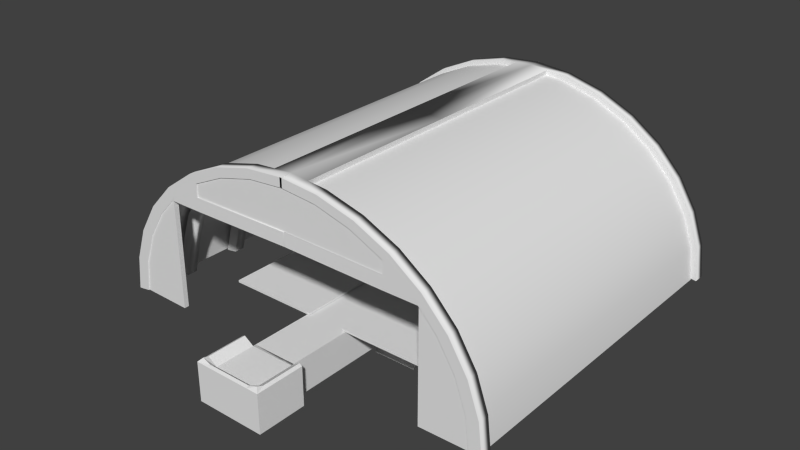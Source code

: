 # Source: market_tent.blend  (saved by Blender 2.75.0; exported with 4.5.12 LTS)
import bpy
from mathutils import Matrix  # noqa: F401  (used for matrix-valued properties, if any)

bpy.ops.wm.read_factory_settings(use_empty=True)
scene = bpy.context.scene
scene.name = 'Scene'

# ---- collections
col_collection_1 = bpy.data.collections.new('Collection 1'); scene.collection.children.link(col_collection_1)

# ---- materials (node trees are filled in below, after node groups)
mat_garage_2 = bpy.data.materials.new('garage_2')
mat_garage_2.alpha_threshold = 0.0
mat_garage_2.use_transparent_shadow = False
mat_garage_2.roughness = 0.5

# ---- material node trees

# ---- world
world_world = bpy.data.worlds.new('World'); scene.world = world_world
world_world.color = (0.05088, 0.05088, 0.05088)
world_world.use_sun_shadow = False
world_world.sun_shadow_jitter_overblur = 0.0
world_world.cycles.sampling_method = 'MANUAL'
world_world.cycles.sample_map_resolution = 256

# ---- meshes
me_cube_003 = bpy.data.meshes.new('Cube.003')
me_cube_003.from_pydata([(-1.0, -8.777, 0.5231), (-1.0, 6.051, 0.5231), (1.0, -8.777, 0.5231), (1.0, 6.051, 0.5231), (-1.0, -1.363, 0.5231), (1.0, -1.363, 0.5231), (-1.0, 2.344, 0.5231), (1.0, 2.344, 0.5231), (-1.0, -5.07, 0.5231), (1.0, -5.07, 0.5231)], [], [(9, 5, 4, 8), (5, 7, 6, 4), (7, 3, 1, 6), (2, 9, 8, 0)])
_uv = me_cube_003.uv_layers.new(name='UVMap')
_uv.uv.foreach_set('vector', [-0.01766, 1.5, -0.01766, -0.5, 1.018, -0.5, 1.018, 1.5, -0.01766, 1.5, -0.01766, -0.5, 1.018, -0.5, 1.018, 1.5, -0.01766, 1.5, -0.01766, -0.5, 1.018, -0.5, 1.018, 1.5, -0.01766, 1.5, -0.01766, -0.5, 1.018, -0.5, 1.018, 1.5])
me_cube_003.use_remesh_preserve_volume = False
me_cube_003.use_remesh_preserve_attributes = False
me_cube_003.use_mirror_vertex_groups = False
me_cube_003.update()
me_cube = bpy.data.meshes.new('Cube')
me_cube.from_pydata([(-1.0, -8.894, -1.0), (-1.0, -8.899, 0.5231), (-1.0, 5.971, -1.0), (-1.0, 5.972, 0.5231), (1.0, -8.894, -1.0), (1.0, -8.899, 0.5231), (1.0, 5.971, -1.0), (1.0, 5.972, 0.5231), (-1.0, -10.69, -1.0), (-1.0, -10.69, 0.5231), (1.0, -10.69, 0.5231), (1.0, -10.69, -1.0), (-1.552, -8.899, -1.0), (-1.552, -10.69, -1.0), (1.552, -8.899, -1.0), (1.552, -10.69, -1.0), (-1.0, -11.11, -1.0), (1.0, -11.11, -1.0), (-1.552, -11.11, -1.0), (1.552, -11.11, -1.0), (-1.552, -8.899, 0.7348), (-1.418, -8.899, 0.8061), (-1.552, -10.69, 0.7348), (-1.418, -10.69, 0.8061), (1.418, -8.899, 0.8061), (1.552, -8.899, 0.7348), (1.418, -10.69, 0.8061), (1.552, -10.69, 0.7348), (-1.0, -10.99, 0.79), (-1.0, -11.11, 0.7348), (1.0, -11.11, 0.7348), (1.0, -10.99, 0.79), (-1.39, -10.95, 0.8971), (-1.552, -11.11, 0.7348), (1.39, -10.95, 0.8971), (1.552, -11.11, 0.7348), (-1.0, -8.894, 0.5231), (-1.0, 5.971, 0.5231), (-1.0, 5.971, -1.0), (-1.0, -8.894, -1.0), (-1.0, 5.972, 0.5231), (1.0, 5.972, 0.5231), (1.0, 5.972, -1.0), (-1.0, 5.972, -1.0), (1.0, 5.971, 0.5231), (1.0, -8.894, 0.5231), (1.0, -8.894, -1.0), (1.0, 5.971, -1.0), (1.0, 6.402, -1.0), (-1.0, 6.402, -1.0), (1.0, 6.402, 0.5034), (1.0, 6.212, 0.6276), (-1.0, 6.212, 0.6276), (-1.0, 6.402, 0.5034)], [], [(53, 50, 48, 49), (41, 42, 48, 50, 51), (17, 19, 35, 30), (0, 2, 6, 4), (11, 15, 19, 17), (0, 4, 11, 8), (5, 1, 9, 10), (10, 9, 28, 31), (1, 21, 23, 9), (22, 13, 18, 33), (8, 13, 12, 0), (13, 8, 16, 18), (0, 12, 20, 21, 1), (10, 26, 24, 5), (14, 25, 27, 15), (26, 10, 31, 34), (8, 11, 17, 16), (4, 14, 15, 11), (9, 23, 32, 28), (5, 24, 25, 14, 4), (29, 33, 18, 16), (15, 27, 35, 19), (30, 29, 16, 17), (20, 22, 23, 21), (27, 25, 24, 26), (31, 28, 29, 30), (28, 32, 33, 29), (30, 35, 34, 31), (32, 23, 22, 33), (35, 27, 26, 34), (20, 12, 13, 22), (36, 37, 38, 39), (3, 37, 36, 1), (2, 38, 37, 3), (0, 39, 38, 2), (1, 36, 39, 0), (42, 43, 49, 48), (7, 41, 40, 3), (6, 42, 41, 7), (2, 43, 42, 6), (3, 40, 43, 2), (44, 45, 46, 47), (5, 45, 44, 7), (4, 46, 45, 5), (6, 47, 46, 4), (7, 44, 47, 6), (43, 40, 52, 53, 49), (50, 53, 52, 51), (40, 41, 51, 52)])
_uv = me_cube.uv_layers.new(name='UVMap')
_uv.uv.foreach_set('vector', [0.134, 0.1873, 0.2028, 0.1873, 0.2028, 0.2391, 0.134, 0.2391, 0.1187, 0.2164, 0.1152, 0.2074, 0.1181, 0.2084, 0.1199, 0.2139, 0.1201, 0.2148, 0.1527, 0.007362, 0.1717, 0.007362, 0.1717, 0.06709, 0.1527, 0.06709, 0.1945, 0.2271, 0.23, 0.01771, 0.2438, 0.03888, 0.2095, 0.2296, 0.2091, 0.02467, 0.2134, 0.02539, 0.2128, 0.02866, 0.2086, 0.02794, 0.1961, 0.008304, 0.2115, 0.01092, 0.2091, 0.02467, 0.1937, 0.02206, 0.1337, 0.2489, 0.06482, 0.2489, 0.06484, 0.1873, 0.1337, 0.1873, 0.5363, 0.4813, 0.5922, 0.4813, 0.5922, 0.4926, 0.5363, 0.4926, 0.6107, 0.4348, 0.6238, 0.4401, 0.6053, 0.4865, 0.5922, 0.4813, 0.07947, 0.06735, 0.07947, 0.1271, 0.06482, 0.1271, 0.06482, 0.06735, 0.1937, 0.02206, 0.1895, 0.02134, 0.1918, 0.007583, 0.1961, 0.008304, 0.1895, 0.02134, 0.1937, 0.02206, 0.1932, 0.02533, 0.1889, 0.02461, 0.2396, 0.2035, 0.2438, 0.2023, 0.2476, 0.2153, 0.2468, 0.2161, 0.243, 0.2149, 0.5363, 0.4813, 0.5232, 0.4865, 0.5046, 0.4401, 0.5177, 0.4348, 0.141, 0.1273, 0.141, 0.1871, 0.07947, 0.1871, 0.07947, 0.1273, 0.5232, 0.4865, 0.5363, 0.4813, 0.5363, 0.4926, 0.525, 0.4941, 0.1937, 0.02206, 0.2091, 0.02467, 0.2086, 0.02794, 0.1932, 0.02533, 0.2115, 0.01092, 0.2157, 0.01164, 0.2134, 0.02539, 0.2091, 0.02467, 0.5922, 0.4813, 0.6053, 0.4865, 0.6034, 0.4941, 0.5922, 0.4926, 0.02326, 0.2232, 0.02136, 0.2259, 0.02036, 0.2258, 0.01626, 0.2152, 0.01966, 0.2138, 0.08383, 0.06709, 0.06482, 0.06709, 0.06482, 0.007362, 0.08383, 0.007362, 0.07947, 0.1273, 0.07947, 0.1871, 0.06482, 0.1871, 0.06482, 0.1273, 0.1527, 0.06709, 0.08383, 0.06709, 0.08383, 0.007362, 0.1527, 0.007362, 0.3267, 0.622, 0.3412, 0.5893, 0.344, 0.5905, 0.3295, 0.6233, 0.4096, 0.5893, 0.424, 0.622, 0.4212, 0.6233, 0.4068, 0.5905, 0.3954, 0.5844, 0.3554, 0.5844, 0.3554, 0.5818, 0.3954, 0.5818, 0.3554, 0.5844, 0.3474, 0.5861, 0.3443, 0.5814, 0.3554, 0.5818, 0.3954, 0.5818, 0.4064, 0.5814, 0.4034, 0.5861, 0.3954, 0.5844, 0.3474, 0.5861, 0.344, 0.5905, 0.3412, 0.5893, 0.3443, 0.5814, 0.4064, 0.5814, 0.4096, 0.5893, 0.4068, 0.5905, 0.4034, 0.5861, 0.141, 0.06735, 0.141, 0.1271, 0.07947, 0.1271, 0.07947, 0.06735, 0.2421, 0.2124, 0.1297, 0.2135, 0.1271, 0.2048, 0.2395, 0.2038, 0.1296, 0.2137, 0.1297, 0.2135, 0.2421, 0.2124, 0.243, 0.2149, 0.1262, 0.2023, 0.1271, 0.2048, 0.1297, 0.2135, 0.1296, 0.2137, 0.2396, 0.2035, 0.2395, 0.2038, 0.1271, 0.2048, 0.1262, 0.2023, 0.243, 0.2149, 0.2421, 0.2124, 0.2395, 0.2038, 0.2396, 0.2035, 0.1152, 0.2074, 0.1261, 0.2026, 0.1242, 0.2062, 0.1181, 0.2083, 0.1186, 0.2166, 0.1187, 0.2164, 0.1293, 0.2136, 0.1296, 0.2137, 0.115, 0.2073, 0.1152, 0.2074, 0.1187, 0.2164, 0.1186, 0.2166, 0.1262, 0.2023, 0.1261, 0.2026, 0.1152, 0.2074, 0.115, 0.2073, 0.1296, 0.2137, 0.1293, 0.2136, 0.1261, 0.2026, 0.1262, 0.2023, 0.1176, 0.2146, 0.02337, 0.223, 0.0206, 0.2159, 0.1149, 0.2075, 0.02326, 0.2232, 0.02337, 0.223, 0.1176, 0.2146, 0.1186, 0.2166, 0.01966, 0.2138, 0.0206, 0.2159, 0.02337, 0.223, 0.02326, 0.2232, 0.115, 0.2073, 0.1149, 0.2075, 0.0206, 0.2159, 0.01966, 0.2138, 0.1186, 0.2166, 0.1176, 0.2146, 0.1149, 0.2075, 0.115, 0.2073, 0.1261, 0.2026, 0.1293, 0.2136, 0.1267, 0.2128, 0.1263, 0.2119, 0.1242, 0.2063, 0.4309, 0.6723, 0.3364, 0.6716, 0.3342, 0.657, 0.4353, 0.657, 0.3228, 0.6594, 0.4452, 0.6572, 0.4221, 0.6713, 0.3407, 0.6717])
me_cube.use_remesh_preserve_volume = False
me_cube.use_remesh_preserve_attributes = False
me_cube.use_mirror_vertex_groups = False
me_cube.update()
me_cube_007 = bpy.data.meshes.new('Cube.007')
me_cube_007.from_pydata([(-1.0, -1.0, 0.5983), (-1.0, -1.0, 0.6939), (-1.0, 1.0, 0.5983), (-1.0, 1.0, 0.6939), (1.0, -1.0, 0.5983), (1.0, -1.0, 0.6939), (1.0, 1.0, 0.5983), (1.0, 1.0, 0.6939), (-1.0, -3.01, 0.5983), (-1.0, -3.01, 0.6939), (-1.0, -1.01, 0.5983), (-1.0, -1.01, 0.6939), (1.0, -3.01, 0.5983), (1.0, -3.01, 0.6939), (1.0, -1.01, 0.5983), (1.0, -1.01, 0.6939), (-1.0, -5.028, 0.5983), (-1.0, -5.028, 0.6939), (-1.0, -3.028, 0.5983), (-1.0, -3.028, 0.6939), (1.0, -5.028, 0.5983), (1.0, -5.028, 0.6939), (1.0, -3.028, 0.5983), (1.0, -3.028, 0.6939)], [], [(1, 3, 2, 0), (3, 7, 6, 2), (7, 5, 4, 6), (5, 1, 0, 4), (0, 2, 6, 4), (5, 7, 3, 1), (9, 11, 10, 8), (11, 15, 14, 10), (15, 13, 12, 14), (13, 9, 8, 12), (8, 10, 14, 12), (13, 15, 11, 9), (17, 19, 18, 16), (19, 23, 22, 18), (23, 21, 20, 22), (21, 17, 16, 20), (16, 18, 22, 20), (21, 23, 19, 17)])
_uv = me_cube_007.uv_layers.new(name='UVMap')
_uv.uv.foreach_set('vector', [0.01832, 0.5228, 0.2376, 0.5228, 0.2376, 0.7421, 0.01832, 0.7421, 0.01832, 0.5228, 0.2376, 0.5228, 0.2376, 0.7421, 0.01832, 0.7421, 0.01832, 0.5228, 0.2376, 0.5228, 0.2376, 0.7421, 0.01832, 0.7421, 0.01832, 0.5228, 0.2376, 0.5228, 0.2376, 0.7421, 0.01832, 0.7421, 0.3307, 0.5065, 0.4887, 0.5065, 0.4887, 0.6645, 0.3307, 0.6645, 0.3307, 0.5065, 0.4887, 0.5065, 0.4887, 0.6645, 0.3307, 0.6645, 0.01832, 0.5228, 0.2376, 0.5228, 0.2376, 0.7421, 0.01832, 0.7421, 0.01832, 0.5228, 0.2376, 0.5228, 0.2376, 0.7421, 0.01832, 0.7421, 0.01832, 0.5228, 0.2376, 0.5228, 0.2376, 0.7421, 0.01832, 0.7421, 0.01832, 0.5228, 0.2376, 0.5228, 0.2376, 0.7421, 0.01832, 0.7421, 0.3307, 0.5065, 0.4887, 0.5065, 0.4887, 0.6645, 0.3307, 0.6645, 0.3307, 0.5065, 0.4887, 0.5065, 0.4887, 0.6645, 0.3307, 0.6645, 0.01832, 0.5228, 0.2376, 0.5228, 0.2376, 0.7421, 0.01832, 0.7421, 0.01832, 0.5228, 0.2376, 0.5228, 0.2376, 0.7421, 0.01832, 0.7421, 0.01832, 0.5228, 0.2376, 0.5228, 0.2376, 0.7421, 0.01832, 0.7421, 0.01832, 0.5228, 0.2376, 0.5228, 0.2376, 0.7421, 0.01832, 0.7421, 0.3307, 0.5065, 0.4887, 0.5065, 0.4887, 0.6645, 0.3307, 0.6645, 0.3307, 0.5065, 0.4887, 0.5065, 0.4887, 0.6645, 0.3307, 0.6645])
me_cube_007.use_remesh_preserve_volume = False
me_cube_007.use_remesh_preserve_attributes = False
me_cube_007.use_mirror_vertex_groups = False
me_cube_007.update()
me_cube_006 = bpy.data.meshes.new('Cube.006')
me_cube_006.from_pydata([(-1.0, -1.0, 0.5983), (-1.0, -1.0, 0.6939), (-1.0, 1.0, 0.5983), (-1.0, 1.0, 0.6939), (1.0, -1.0, 0.5983), (1.0, -1.0, 0.6939), (1.0, 1.0, 0.5983), (1.0, 1.0, 0.6939), (-1.0, -3.01, 0.5983), (-1.0, -3.01, 0.6939), (-1.0, -1.01, 0.5983), (-1.0, -1.01, 0.6939), (1.0, -3.01, 0.5983), (1.0, -3.01, 0.6939), (1.0, -1.01, 0.5983), (1.0, -1.01, 0.6939), (-1.0, -5.028, 0.5983), (-1.0, -5.028, 0.6939), (-1.0, -3.028, 0.5983), (-1.0, -3.028, 0.6939), (1.0, -5.028, 0.5983), (1.0, -5.028, 0.6939), (1.0, -3.028, 0.5983), (1.0, -3.028, 0.6939), (-0.9667, -1.116, -1.302), (-2.064, -1.116, 0.6315), (-0.9667, -0.8637, -1.302), (-2.064, -0.8637, 0.6315), (0.9667, -1.116, -1.302), (0.9667, -1.116, 0.6315), (0.9667, -0.8637, -1.302), (0.9667, -0.8637, 0.6315), (-0.9667, -3.111, -1.302), (-2.064, -3.111, 0.6315), (-0.9667, -2.859, -1.302), (-2.064, -2.859, 0.6315), (0.9667, -3.111, -1.302), (0.9667, -3.111, 0.6315), (0.9667, -2.859, -1.302), (0.9667, -2.859, 0.6315), (-0.9667, -5.036, -1.302), (-2.064, -5.036, 0.6315), (-0.9667, -4.912, -1.302), (-2.064, -4.912, 0.6315), (0.9667, -4.912, -1.302), (0.9667, -4.912, 0.6315)], [(31, 29), (28, 30)], [(1, 3, 2, 0), (3, 7, 6, 2), (7, 5, 4, 6), (5, 1, 0, 4), (0, 2, 6, 4), (5, 7, 3, 1), (9, 11, 10, 8), (11, 15, 14, 10), (15, 13, 12, 14), (13, 9, 8, 12), (8, 10, 14, 12), (13, 15, 11, 9), (17, 19, 18, 16), (19, 23, 22, 18), (23, 21, 20, 22), (21, 17, 16, 20), (16, 18, 22, 20), (21, 23, 19, 17), (25, 27, 26, 24), (27, 31, 30, 26), (29, 25, 24, 28), (33, 35, 34, 32), (35, 39, 38, 34), (37, 33, 32, 36), (41, 43, 42, 40), (43, 45, 44, 42)])
_uv = me_cube_006.uv_layers.new(name='UVMap')
_uv.uv.foreach_set('vector', [0.01832, 0.5228, 0.2376, 0.5228, 0.2376, 0.7421, 0.01832, 0.7421, 0.01832, 0.5228, 0.2376, 0.5228, 0.2376, 0.7421, 0.01832, 0.7421, 0.01832, 0.5228, 0.2376, 0.5228, 0.2376, 0.7421, 0.01832, 0.7421, 0.01832, 0.5228, 0.2376, 0.5228, 0.2376, 0.7421, 0.01832, 0.7421, 0.3307, 0.5065, 0.4887, 0.5065, 0.4887, 0.6645, 0.3307, 0.6645, 0.3307, 0.5065, 0.4887, 0.5065, 0.4887, 0.6645, 0.3307, 0.6645, 0.01832, 0.5228, 0.2376, 0.5228, 0.2376, 0.7421, 0.01832, 0.7421, 0.01832, 0.5228, 0.2376, 0.5228, 0.2376, 0.7421, 0.01832, 0.7421, 0.01832, 0.5228, 0.2376, 0.5228, 0.2376, 0.7421, 0.01832, 0.7421, 0.01832, 0.5228, 0.2376, 0.5228, 0.2376, 0.7421, 0.01832, 0.7421, 0.3307, 0.5065, 0.4887, 0.5065, 0.4887, 0.6645, 0.3307, 0.6645, 0.3307, 0.5065, 0.4887, 0.5065, 0.4887, 0.6645, 0.3307, 0.6645, 0.01832, 0.5228, 0.2376, 0.5228, 0.2376, 0.7421, 0.01832, 0.7421, 0.01832, 0.5228, 0.2376, 0.5228, 0.2376, 0.7421, 0.01832, 0.7421, 0.01832, 0.5228, 0.2376, 0.5228, 0.2376, 0.7421, 0.01832, 0.7421, 0.01832, 0.5228, 0.2376, 0.5228, 0.2376, 0.7421, 0.01832, 0.7421, 0.3307, 0.5065, 0.4887, 0.5065, 0.4887, 0.6645, 0.3307, 0.6645, 0.3307, 0.5065, 0.4887, 0.5065, 0.4887, 0.6645, 0.3307, 0.6645, 0.1354, 0.6694, 0.123, 0.6694, 0.123, 0.5825, 0.1354, 0.5825, 0.123, 0.6694, 0.01994, 0.6109, 0.05726, 0.5452, 0.123, 0.5825, 0.2385, 0.6109, 0.1354, 0.6694, 0.1354, 0.5825, 0.2012, 0.5452, 0.1354, 0.6694, 0.123, 0.6694, 0.123, 0.5825, 0.1354, 0.5825, 0.123, 0.6694, 0.01994, 0.6109, 0.05726, 0.5452, 0.123, 0.5825, 0.2385, 0.6109, 0.1354, 0.6694, 0.1354, 0.5825, 0.2012, 0.5452, 0.1354, 0.6694, 0.123, 0.6694, 0.123, 0.5825, 0.1354, 0.5825, 0.123, 0.6694, 0.01994, 0.6109, 0.05726, 0.5452, 0.123, 0.5825])
me_cube_006.use_remesh_preserve_volume = False
me_cube_006.use_remesh_preserve_attributes = False
me_cube_006.use_mirror_vertex_groups = False
me_cube_006.update()
me_cylinder_001 = bpy.data.meshes.new('Cylinder.001')
me_cylinder_001.from_pydata([(0.0, -13.28, 6.572), (1.504, -13.28, 6.441), (2.99, -13.28, 6.051), (4.361, -13.28, 5.418), (5.562, -13.28, 4.567), (6.547, -13.28, 3.529), (7.28, -13.28, 2.345), (7.731, -13.28, 1.06), (7.883, -13.28, -0.2758), (0.0, -13.28, 6.22), (1.407, -13.28, 6.097), (2.801, -13.28, 5.731), (4.085, -13.28, 5.138), (5.211, -13.28, 4.34), (6.135, -13.28, 3.367), (6.822, -13.28, 2.257), (7.245, -13.28, 1.052), (7.388, -13.28, -0.2003), (-0.04243, -14.21, 6.572), (1.504, -14.21, 6.441), (2.99, -14.21, 6.051), (4.361, -14.21, 5.418), (5.562, -14.21, 4.567), (6.547, -14.21, 3.529), (7.28, -14.21, 2.345), (7.731, -14.21, 1.06), (7.883, -14.21, -0.2758), (-0.04243, -14.21, 6.22), (1.407, -14.21, 6.097), (2.801, -14.21, 5.731), (4.085, -14.21, 5.138), (5.211, -14.21, 4.34), (6.135, -14.21, 3.367), (6.822, -14.21, 2.257), (7.245, -14.21, 1.052), (7.388, -14.21, -0.2003), (5.441, -13.28, 4.102), (4.071, -13.28, 4.102), (5.441, -14.21, 4.102), (4.071, -14.21, 4.102), (4.078, -14.21, 4.62), (4.078, -13.28, 4.62), (-0.003644, -13.28, 4.16), (-0.003644, -14.21, 4.16), (0.003644, -14.21, 4.678), (0.003644, -13.28, 4.678), (4.816, -14.21, 4.62), (4.816, -14.21, 4.102), (0.6823, -13.28, 6.158), (0.7306, -13.28, 6.507), (0.7306, -1.49e-08, 6.507), (0.0, -1.49e-08, 6.572), (0.6823, -1.49e-08, 6.158), (0.0, -1.49e-08, 6.22)], [], [(7, 16, 15, 6), (5, 14, 13, 4), (3, 12, 11, 2), (8, 17, 16, 7), (6, 15, 14, 5), (4, 13, 12, 3), (2, 11, 10, 1), (1, 10, 48, 49), (25, 24, 33, 34), (23, 22, 31, 32), (21, 20, 29, 30), (26, 25, 34, 35), (24, 23, 32, 33), (22, 21, 30, 46, 31), (20, 19, 28, 29), (19, 18, 27, 28), (9, 48, 10, 28, 27), (16, 17, 35, 34), (7, 6, 24, 25), (4, 3, 21, 22), (13, 14, 32, 31), (10, 11, 29, 28), (8, 7, 25, 26), (14, 15, 33, 32), (5, 4, 22, 23), (1, 49, 0, 18, 19), (2, 1, 19, 20), (11, 12, 30, 29), (6, 5, 23, 24), (15, 16, 34, 33), (12, 13, 36, 37, 41), (3, 2, 20, 21), (46, 40, 39, 47), (30, 12, 41, 40), (41, 37, 42, 45), (44, 45, 42, 43), (39, 40, 44, 43), (40, 41, 45, 44), (37, 36, 38, 47, 39, 43, 42), (46, 30, 40), (31, 46, 47), (38, 31, 47), (0, 49, 50, 51), (50, 52, 53, 51), (9, 0, 51, 53), (49, 48, 52, 50), (48, 9, 53, 52)])
me_cylinder_001.polygons.foreach_set('use_smooth', [0, 0, 0, 0, 0, 0, 0, 0, 0, 0, 0, 0, 0, 0, 0, 0, 1, 1, 1, 1, 1, 1, 1, 1, 1, 1, 1, 1, 1, 1, 0, 1, 0, 1, 0, 1, 0, 1, 1, 0, 0, 0, 1, 0, 0, 0, 1])
_uv = me_cylinder_001.uv_layers.new(name='UVMap')
_uv.uv.foreach_set('vector', [0.02071, 0.5188, 0.2351, 0.5188, 0.2351, 0.7332, 0.02071, 0.7332, 0.02071, 0.5188, 0.2351, 0.5188, 0.2351, 0.7332, 0.02071, 0.7332, 0.02071, 0.5188, 0.2351, 0.5188, 0.2351, 0.7332, 0.02071, 0.7332, 0.02071, 0.5188, 0.2351, 0.5188, 0.2351, 0.7332, 0.02071, 0.7332, 0.02071, 0.5188, 0.2351, 0.5188, 0.2351, 0.7332, 0.02071, 0.7332, 0.02071, 0.5188, 0.2351, 0.5188, 0.2351, 0.7332, 0.02071, 0.7332, 0.02071, 0.5188, 0.2351, 0.5188, 0.2351, 0.7332, 0.02071, 0.7332, 0.02071, 0.5188, 0.2351, 0.5188, 0.2351, 0.626, 0.02071, 0.626, 0.02071, 0.7332, 0.02071, 0.5188, 0.2351, 0.5188, 0.2351, 0.7332, 0.02071, 0.7332, 0.02071, 0.5188, 0.2351, 0.5188, 0.2351, 0.7332, 0.02071, 0.7332, 0.02071, 0.5188, 0.2351, 0.5188, 0.2351, 0.7332, 0.02071, 0.7332, 0.02071, 0.5188, 0.2351, 0.5188, 0.2351, 0.7332, 0.02071, 0.7332, 0.02071, 0.5188, 0.2351, 0.5188, 0.2351, 0.7332, 0.02071, 0.7332, 0.02071, 0.5188, 0.2351, 0.5188, 0.2351, 0.6578, 0.2351, 0.7332, 0.02071, 0.7332, 0.02071, 0.5188, 0.2351, 0.5188, 0.2351, 0.7332, 0.02071, 0.7332, 0.02071, 0.5188, 0.2351, 0.5188, 0.2351, 0.7332, 0.02071, 0.5188, 0.1279, 0.5188, 0.2351, 0.5188, 0.2351, 0.7332, 0.02071, 0.7332, 0.02071, 0.5188, 0.2351, 0.5188, 0.2351, 0.7332, 0.02071, 0.7332, 0.02071, 0.7332, 0.02071, 0.5188, 0.2351, 0.5188, 0.2351, 0.7332, 0.02071, 0.7332, 0.02071, 0.5188, 0.2351, 0.5188, 0.2351, 0.7332, 0.02071, 0.5188, 0.2351, 0.5188, 0.2351, 0.7332, 0.02071, 0.7332, 0.02071, 0.5188, 0.2351, 0.5188, 0.2351, 0.7332, 0.02071, 0.7332, 0.02071, 0.7332, 0.02071, 0.5188, 0.2351, 0.5188, 0.2351, 0.7332, 0.02071, 0.5188, 0.2351, 0.5188, 0.2351, 0.7332, 0.02071, 0.7332, 0.02071, 0.7332, 0.02071, 0.5188, 0.2351, 0.5188, 0.2351, 0.7332, 0.02071, 0.7332, 0.02071, 0.626, 0.02071, 0.5188, 0.2351, 0.5188, 0.2351, 0.7332, 0.02071, 0.7332, 0.02071, 0.5188, 0.2351, 0.5188, 0.2351, 0.7332, 0.02071, 0.5188, 0.2351, 0.5188, 0.2351, 0.7332, 0.02071, 0.7332, 0.02071, 0.7332, 0.02071, 0.5188, 0.2351, 0.5188, 0.2351, 0.7332, 0.02071, 0.5188, 0.2351, 0.5188, 0.2351, 0.7332, 0.02071, 0.7332, 0.1279, 0.7332, 0.2299, 0.6591, 0.191, 0.5393, 0.06491, 0.5393, 0.02596, 0.6591, 0.02071, 0.7332, 0.02071, 0.5188, 0.2351, 0.5188, 0.2351, 0.7332, 0.1959, 0.5156, 0.1959, 0.7178, 0.05393, 0.7197, 0.05393, 0.5156, 0.02071, 0.5188, 0.2351, 0.5188, 0.2351, 0.7332, 0.02071, 0.7332, 0.02071, 0.5188, 0.2351, 0.5188, 0.2351, 0.7332, 0.02071, 0.7332, 0.02071, 0.5188, 0.2351, 0.5188, 0.2351, 0.7332, 0.02071, 0.7332, 0.02071, 0.5188, 0.2351, 0.5188, 0.2351, 0.7332, 0.02071, 0.7332, 0.02071, 0.5188, 0.2351, 0.5188, 0.2351, 0.7332, 0.02071, 0.7332, 0.1404, 0.5679, 0.1404, 0.5128, 0.1032, 0.5128, 0.1032, 0.538, 0.1032, 0.5679, 0.1032, 0.7315, 0.1404, 0.7315, 0.2279, 0.5548, 0.02416, 0.6993, 0.02213, 0.5548, 0.1221, 0.5901, 0.2247, 0.7347, 0.03542, 0.7347, 0.03542, 0.5062, 0.1221, 0.5901, 0.03542, 0.7347, 0.02071, 0.5188, 0.02071, 0.626, 0.02071, 0.626, 0.02071, 0.5188, 0.02071, 0.626, 0.2351, 0.626, 0.2351, 0.7332, 0.02071, 0.7332, 0.0, 0.0, 0.02071, 0.5188, 0.2351, 0.7332, 0.0, 0.0, 0.02071, 0.626, 0.2351, 0.626, 0.2351, 0.626, 0.02071, 0.626, 0.1279, 0.5188, 0.02071, 0.5188, 0.02071, 0.5188, 0.1279, 0.5188])
me_cylinder_001.materials.append(mat_garage_2)
me_cylinder_001.use_remesh_preserve_volume = False
me_cylinder_001.use_remesh_preserve_attributes = False
me_cylinder_001.use_mirror_vertex_groups = False
me_cylinder_001.update()
me_cylinder_004 = bpy.data.meshes.new('Cylinder.004')
me_cylinder_004.from_pydata([(5.432, -13.74, 4.34), (5.755, -13.74, 4.288), (6.822, -13.74, 2.257), (7.245, -13.74, 1.052), (7.388, -13.74, -0.2003), (-7.472, -13.74, -0.2003), (-7.33, -13.74, 1.052), (-6.907, -13.74, 2.257), (-5.634, -13.74, 4.313), (-5.41, -13.74, 4.34), (5.432, -14.12, 4.34), (5.755, -14.12, 4.288), (6.822, -14.12, 2.257), (7.245, -14.12, 1.052), (7.388, -14.12, -0.2003), (-7.472, -14.12, -0.2003), (-7.33, -14.12, 1.052), (-6.907, -14.12, 2.257), (-5.634, -14.12, 4.313), (-5.41, -14.12, 4.34), (5.432, -13.74, -0.2353), (-5.41, -13.74, -0.2353), (5.432, -14.12, -0.2353), (-5.41, -14.12, -0.2353), (-5.41, -14.12, 2.342), (-5.41, -13.74, 2.342), (-5.41, -13.74, 1.197), (-5.41, -14.12, 1.197), (5.432, -13.74, 2.052), (5.432, -14.12, 2.052), (5.432, -14.12, 0.925), (5.432, -13.74, 0.925), (-0.04243, 0.0, 6.373), (-0.04243, -13.89, 6.373), (1.461, 0.0, 6.245), (1.461, -13.89, 6.245), (2.907, 0.0, 5.866), (2.907, -13.89, 5.866), (4.24, 0.0, 5.25), (4.24, -13.89, 5.25), (5.407, 0.0, 4.422), (5.407, -13.89, 4.422), (6.366, 0.0, 3.413), (6.366, -13.89, 3.413), (7.078, 0.0, 2.261), (7.078, -13.89, 2.261), (7.517, 0.0, 1.012), (7.517, -13.89, 1.012), (7.665, 0.0, -0.2874), (7.665, -13.89, -0.2874), (-7.75, -14.16, -0.2874), (-7.602, 0.0, 1.012), (-7.602, -13.89, 1.012), (-7.163, 0.0, 2.261), (-7.163, -13.89, 2.261), (-6.451, 0.0, 3.413), (-6.451, -13.89, 3.413), (-5.492, 0.0, 4.422), (-5.492, -13.89, 4.422), (-4.324, 0.0, 5.25), (-4.324, -13.89, 5.25), (-2.992, 0.0, 5.866), (-2.992, -13.89, 5.866), (-1.546, 0.0, 6.245), (-1.546, -13.89, 6.245), (-7.75, 0.0, -0.2874), (-0.04243, 0.0, 6.316), (-0.04243, -13.59, 6.316), (1.429, 0.0, 6.19), (1.429, -13.59, 6.19), (2.845, 0.0, 5.82), (2.845, -13.59, 5.82), (4.149, 0.0, 5.217), (4.149, -13.59, 5.217), (5.292, 0.0, 4.406), (5.292, -13.59, 4.406), (6.23, 0.0, 3.419), (6.23, -13.59, 3.419), (6.927, 0.0, 2.292), (6.927, -13.59, 2.292), (7.357, 0.0, 1.069), (7.357, -13.59, 1.069), (7.502, 0.0, -0.2032), (7.502, -13.59, -0.2032), (-7.587, -13.59, -0.2032), (-7.442, 0.0, 1.069), (-7.442, -13.59, 1.069), (-7.012, 0.0, 2.292), (-7.012, -13.59, 2.292), (-6.315, 0.0, 3.419), (-6.315, -13.59, 3.419), (-5.377, 0.0, 4.406), (-5.377, -13.59, 4.406), (-4.234, 0.0, 5.217), (-4.234, -13.59, 5.217), (-2.929, 0.0, 5.82), (-2.929, -13.59, 5.82), (-1.514, 0.0, 6.19), (-1.514, -13.59, 6.19), (-7.587, 0.0, -0.2032), (7.369, -13.74, -0.03419), (7.369, -14.12, -0.03419), (5.432, -14.12, -0.1528), (5.432, -13.74, -0.1528), (-7.457, -13.74, -0.06464), (-7.457, -14.12, -0.06464), (-5.41, -13.74, -0.1515), (-5.41, -14.12, -0.1515), (-5.693, -13.69, 4.193), (-5.693, -14.12, 4.193), (5.746, -13.69, 4.093), (5.746, -14.12, 4.093), (4.417, -13.69, 5.217), (4.417, -14.12, 5.217), (2.989, -13.69, 5.786), (2.989, -14.12, 5.786), (1.288, -13.69, 6.158), (1.288, -14.12, 6.158), (-0.1032, -13.69, 6.263), (-0.1032, -14.12, 6.263), (-1.544, -13.69, 6.135), (-1.544, -14.12, 6.135), (-3.071, -13.69, 5.786), (-3.071, -14.12, 5.786), (-4.574, -13.69, 5.147), (-4.574, -14.12, 5.147), (3.84, -14.12, 4.11), (1.933, -14.12, 4.166), (0.02657, -14.12, 4.182), (-2.035, -14.12, 4.17), (-3.98, -14.12, 4.128), (-3.98, -13.69, 4.128), (-2.035, -13.69, 4.17), (0.02657, -13.69, 4.182), (1.933, -13.69, 4.166), (3.84, -13.69, 4.11)], [], [(19, 24, 25, 9), (24, 27, 26, 25), (0, 28, 29, 10), (28, 31, 30, 29), (101, 102, 22, 14), (12, 29, 30, 13), (11, 10, 29, 12), (107, 105, 15, 23), (24, 17, 16, 27), (19, 18, 17, 24), (103, 100, 4, 20), (28, 2, 3, 31), (0, 1, 2, 28), (104, 106, 21, 5), (7, 25, 26, 6), (8, 9, 25, 7), (32, 33, 35, 34), (34, 35, 37, 36), (36, 37, 39, 38), (38, 39, 41, 40), (40, 41, 43, 42), (42, 43, 45, 44), (44, 45, 47, 46), (46, 47, 49, 48), (65, 50, 52, 51), (51, 52, 54, 53), (53, 54, 56, 55), (55, 56, 58, 57), (57, 58, 60, 59), (59, 60, 62, 61), (63, 64, 33, 32), (61, 62, 64, 63), (66, 68, 69, 67), (68, 70, 71, 69), (70, 72, 73, 71), (72, 74, 75, 73), (74, 76, 77, 75), (76, 78, 79, 77), (78, 80, 81, 79), (80, 82, 83, 81), (99, 85, 86, 84), (85, 87, 88, 86), (87, 89, 90, 88), (89, 91, 92, 90), (91, 93, 94, 92), (93, 95, 96, 94), (97, 66, 67, 98), (95, 97, 98, 96), (31, 3, 100, 103), (13, 30, 102, 101), (31, 103, 102, 30), (6, 26, 106, 104), (27, 16, 105, 107), (27, 107, 106, 26), (106, 107, 23, 21), (102, 103, 20, 22), (130, 123, 125, 109), (121, 123, 130, 129), (119, 121, 129, 128), (117, 119, 128, 127), (115, 117, 127, 126), (113, 115, 126, 111), (114, 112, 110, 135), (116, 114, 135, 134), (118, 116, 134, 133), (120, 118, 133, 132), (122, 120, 132, 131), (124, 122, 131, 108)])
me_cylinder_004.polygons.foreach_set('use_smooth', [0, 0, 0, 0, 0, 0, 0, 0, 0, 0, 0, 0, 0, 0, 0, 0, 1, 1, 1, 1, 1, 1, 1, 1, 1, 1, 1, 1, 1, 1, 1, 1, 1, 1, 1, 1, 1, 1, 1, 1, 1, 1, 1, 1, 1, 1, 1, 1, 0, 0, 0, 0, 0, 0, 0, 0, 0, 0, 0, 0, 0, 0, 0, 0, 0, 0, 0, 0])
_uv = me_cylinder_004.uv_layers.new(name='UVMap')
_uv.uv.foreach_set('vector', [0.4378, 0.6698, 0.4378, -0.3292, 0.6288, -0.3292, 0.6288, 0.6698, 0.4378, 0.6708, 0.4378, 0.09871, 0.6288, 0.09871, 0.6288, 0.6708, 0.6288, 0.6698, 0.6288, -0.4739, 0.4378, -0.4739, 0.4378, 0.6698, 0.6288, 0.5261, 0.6288, -0.0375, 0.4378, -0.0375, 0.4378, 0.5261, 0.1843, 0.4829, -1.652, 0.4236, -1.652, 0.3824, 0.1938, 0.3998, 0.911, 0.6283, -0.6522, 0.5261, -0.6522, -0.0375, 1.122, 0.0261, 0.3776, 0.6441, -0.6522, 0.6698, -0.6522, -0.4739, 0.911, -0.3717, 0.6858, 0.4242, -1.228, 0.4677, -1.236, 0.3998, 0.6858, 0.3824, 0.6858, 0.6708, -0.9534, 0.6283, -1.165, 0.0261, 0.6858, 0.09871, 0.6858, 0.6698, -0.3168, 0.6566, -0.9534, -0.3717, 0.6858, -0.3292, 0.3478, 0.4236, 2.184, 0.4829, 2.194, 0.3998, 0.3478, 0.3824, 0.3478, 0.5261, 1.911, 0.6283, 2.122, 0.0261, 0.3478, -0.0375, 0.3478, 0.6698, 1.378, 0.6441, 1.911, -0.3717, 0.3478, -0.4739, 0.7715, 0.4677, 2.686, 0.4242, 2.686, 0.3824, 0.7638, 0.3998, 0.04656, 0.6283, 1.686, 0.6708, 1.686, 0.09871, -0.1648, 0.0261, 0.6832, 0.6566, 1.686, 0.6698, 1.686, -0.3292, 0.04656, -0.3717, -1.126, 0.8034, 2.126, 0.8034, 2.126, 0.1966, -1.126, 0.1966, -1.126, 0.8034, 2.126, 0.8034, 2.126, 0.1966, -1.126, 0.1966, -1.126, 0.8034, 2.126, 0.8034, 2.126, 0.1966, -1.126, 0.1966, -1.126, 0.8034, 2.126, 0.8034, 2.126, 0.1966, -1.126, 0.1966, -1.126, 0.8034, 2.126, 0.8034, 2.126, 0.1966, -1.126, 0.1966, -1.126, 0.8034, 2.126, 0.8034, 2.126, 0.1966, -1.126, 0.1966, -1.126, 0.8034, 2.126, 0.8034, 2.126, 0.1966, -1.126, 0.1966, -1.126, 0.8034, 2.126, 0.8034, 2.126, 0.1966, -1.126, 0.1966, 2.126, 0.1966, -1.126, 0.1966, -1.126, 0.8034, 2.126, 0.8034, -1.126, 0.8034, 2.126, 0.8034, 2.126, 0.1966, -1.126, 0.1966, -1.126, 0.8034, 2.126, 0.8034, 2.126, 0.1966, -1.126, 0.1966, -1.126, 0.8034, 2.126, 0.8034, 2.126, 0.1966, -1.126, 0.1966, -1.126, 0.8034, 2.126, 0.8034, 2.126, 0.1966, -1.126, 0.1966, -1.126, 0.8034, 2.126, 0.8034, 2.126, 0.1966, -1.126, 0.1966, -1.126, 0.8034, 2.126, 0.8034, 2.126, 0.1966, -1.126, 0.1966, -1.126, 0.8034, 2.126, 0.8034, 2.126, 0.1966, -1.126, 0.1966, 0.4788, 0.5, 1.215, 0.5, 1.215, -6.297, 0.4788, -6.297, 2.127, 0.7914, 2.127, 0.2086, -1.127, 0.2086, -1.127, 0.7914, 2.127, 0.7914, 2.127, 0.2086, -1.127, 0.2086, -1.127, 0.7914, 2.127, 0.7914, 2.127, 0.2086, -1.127, 0.2086, -1.127, 0.7914, 2.127, 0.7914, 2.127, 0.2086, -1.127, 0.2086, -1.127, 0.7914, 2.127, 0.7914, 2.127, 0.2086, -1.127, 0.2086, -1.127, 0.7914, 2.127, 0.7914, 2.127, 0.2086, -1.127, 0.2086, -1.127, 0.7914, 2.127, 0.7914, 2.127, 0.2086, -1.127, 0.2086, -1.127, 0.7914, 2.189, 0.2201, 2.189, 0.7902, -1.121, 0.7902, -1.121, 0.2201, 2.127, 0.7914, 2.127, 0.2086, -1.127, 0.2086, -1.127, 0.7914, 2.127, 0.7914, 2.127, 0.2086, -1.127, 0.2086, -1.127, 0.7914, 2.127, 0.7914, 2.127, 0.2086, -1.127, 0.2086, -1.127, 0.7914, 2.127, 0.7914, 2.127, 0.2086, -1.127, 0.2086, -1.127, 0.7914, 2.127, 0.7914, 2.127, 0.2086, -1.127, 0.2086, -1.127, 0.7914, 2.127, 0.7914, 2.127, 0.2086, -1.127, 0.2086, -1.127, 0.7914, 2.127, 0.7914, 2.127, 0.2086, -1.127, 0.2086, -1.127, 0.7914, 0.3478, 0.9625, 2.122, 1.026, 2.184, 0.4829, 0.3478, 0.4236, 0.1224, 0.0261, -1.652, -0.0375, -1.652, -0.5764, 0.1843, -0.5171, 0.6288, 0.9625, 0.6288, 0.4236, 0.4378, 0.4236, 0.4378, 0.9625, 0.8352, 0.0261, 2.686, 0.09871, 2.686, -0.5758, 0.7715, -0.5323, 0.6858, 0.09871, -1.165, 0.0261, -1.228, -0.5323, 0.6858, -0.5758, 0.4378, 0.09871, 0.4378, -0.5758, 0.6288, -0.5758, 0.6288, 0.09871, 0.6288, 0.4242, 0.4378, 0.4242, 0.4378, 0.3824, 0.6288, 0.3824, 0.4378, 0.4236, 0.6288, 0.4236, 0.6288, 0.3824, 0.4378, 0.3824, 0.51, 0.5642, 0.9643, 1.393, 0.213, 1.074, -0.3465, 0.5967, 0.7281, 0.5674, -0.03567, 0.3932, -0.49, -0.4358, 0.4826, -0.4151, 0.4484, 0.6313, -0.2719, 0.5674, -0.5174, -0.4151, 0.5133, -0.4089, 0.1439, 0.5791, -0.5516, 0.6313, -0.4867, -0.4089, 0.4666, -0.4172, 0.9946, 0.3932, 0.1439, 0.5791, 0.4666, -0.4172, 1.42, -0.445, 0.7087, 0.1086, -0.005403, 0.3932, 0.4198, -0.445, 1.373, -0.4533, 0.9946, 0.3932, 1.709, 0.1086, 2.373, -0.4533, 1.42, -0.445, 0.1439, 0.5791, 0.9946, 0.3932, 1.42, -0.445, 0.4666, -0.4172, 0.4484, 0.6313, 1.144, 0.5791, 1.467, -0.4172, 0.5133, -0.4089, 0.7281, 0.5674, 1.448, 0.6313, 1.513, -0.4089, 0.4826, -0.4151, 0.9643, 0.3932, 1.728, 0.5674, 1.483, -0.4151, 0.51, -0.4358, 0.213, 0.07374, 0.9643, 0.3932, 0.51, -0.4358, -0.3465, -0.4033])
me_cylinder_004.materials.append(mat_garage_2)
me_cylinder_004.use_remesh_preserve_volume = False
me_cylinder_004.use_remesh_preserve_attributes = False
me_cylinder_004.use_mirror_vertex_groups = False
me_cylinder_004.update()
me_cylinder_000 = bpy.data.meshes.new('Cylinder.000')
me_cylinder_000.from_pydata([(-0.04243, -7.533, 6.337), (1.376, -7.533, 6.216), (2.74, -7.533, 5.859), (3.996, -7.533, 5.278), (5.098, -7.533, 4.497), (6.002, -7.533, 3.545), (6.674, -7.533, 2.459), (7.087, -7.533, 1.281), (7.552, -7.533, -0.4218), (-7.577, -7.533, -0.2669), (-7.172, -7.533, 1.042), (-6.759, -7.533, 2.459), (-6.087, -7.533, 3.545), (-5.183, -7.533, 4.497), (-4.081, -7.533, 5.278), (-2.824, -7.533, 5.859), (-1.461, -7.533, 6.216), (-0.04243, -7.533, 6.013), (1.287, -7.533, 5.9), (2.566, -7.533, 5.565), (3.744, -7.533, 5.021), (4.777, -7.533, 4.289), (5.624, -7.533, 3.396), (6.254, -7.533, 2.378), (6.642, -7.533, 1.273), (7.098, -7.533, -0.3525), (-7.122, -7.533, -0.1976), (-6.727, -7.533, 1.273), (-6.339, -7.533, 2.378), (-5.709, -7.533, 3.396), (-4.862, -7.533, 4.289), (-3.829, -7.533, 5.021), (-2.651, -7.533, 5.565), (-1.372, -7.533, 5.9), (-0.04243, -8.382, 6.337), (1.376, -8.382, 6.216), (2.74, -8.382, 5.859), (3.996, -8.382, 5.278), (5.098, -8.382, 4.497), (6.002, -8.382, 3.545), (6.674, -8.382, 2.459), (7.087, -8.382, 1.281), (7.552, -8.382, -0.4218), (-7.577, -8.382, -0.2669), (-7.172, -8.382, 1.281), (-6.759, -8.382, 2.459), (-6.087, -8.382, 3.545), (-5.183, -8.382, 4.497), (-4.081, -8.382, 5.278), (-2.824, -8.382, 5.859), (-1.461, -8.382, 6.216), (-0.04243, -8.382, 6.013), (1.287, -8.382, 5.9), (2.566, -8.382, 5.565), (3.744, -8.382, 5.021), (4.777, -8.382, 4.289), (5.624, -8.382, 3.396), (6.254, -8.382, 2.378), (6.642, -8.382, 1.273), (7.098, -8.382, -0.3525), (-7.122, -8.382, -0.1976), (-6.727, -8.382, 1.273), (-6.339, -8.382, 2.378), (-5.709, -8.382, 3.396), (-4.862, -8.382, 4.289), (-3.829, -8.382, 5.021), (-2.651, -8.382, 5.565), (-1.372, -8.382, 5.9), (-0.04243, -2.663, 6.337), (1.376, -2.663, 6.216), (2.74, -2.663, 5.859), (3.996, -2.663, 5.278), (5.098, -2.663, 4.497), (6.002, -2.663, 3.545), (6.674, -2.663, 2.459), (7.087, -2.663, 1.281), (7.552, -2.663, -0.4218), (-7.577, -2.663, -0.2669), (-7.172, -2.663, 1.042), (-6.759, -2.663, 2.459), (-6.087, -2.663, 3.545), (-5.183, -2.663, 4.497), (-4.081, -2.663, 5.278), (-2.824, -2.663, 5.859), (-1.461, -2.663, 6.216), (-0.04243, -2.663, 6.013), (1.287, -2.663, 5.9), (2.566, -2.663, 5.565), (3.744, -2.663, 5.021), (4.777, -2.663, 4.289), (5.624, -2.663, 3.396), (6.254, -2.663, 2.378), (6.642, -2.663, 1.273), (7.098, -2.663, -0.3525), (-7.122, -2.663, -0.1976), (-6.727, -2.663, 1.273), (-6.339, -2.663, 2.378), (-5.709, -2.663, 3.396), (-4.862, -2.663, 4.289), (-3.829, -2.663, 5.021), (-2.651, -2.663, 5.565), (-1.372, -2.663, 5.9), (-0.04243, -3.513, 6.337), (1.376, -3.513, 6.216), (2.74, -3.513, 5.859), (3.996, -3.513, 5.278), (5.098, -3.513, 4.497), (6.002, -3.513, 3.545), (6.674, -3.513, 2.459), (7.087, -3.513, 1.281), (7.552, -3.513, -0.4218), (-7.577, -3.513, -0.2669), (-7.172, -3.513, 1.281), (-6.759, -3.513, 2.459), (-6.087, -3.513, 3.545), (-5.183, -3.513, 4.497), (-4.081, -3.513, 5.278), (-2.824, -3.513, 5.859), (-1.461, -3.513, 6.216), (-0.04243, -3.513, 6.013), (1.287, -3.513, 5.9), (2.566, -3.513, 5.565), (3.744, -3.513, 5.021), (4.777, -3.513, 4.289), (5.624, -3.513, 3.396), (6.254, -3.513, 2.378), (6.642, -3.513, 1.273), (7.098, -3.513, -0.3525), (-7.122, -3.513, -0.1976), (-6.727, -3.513, 1.273), (-6.339, -3.513, 2.378), (-5.709, -3.513, 3.396), (-4.862, -3.513, 4.289), (-3.829, -3.513, 5.021), (-2.651, -3.513, 5.565), (-1.372, -3.513, 5.9)], [], [(7, 24, 23, 6), (5, 22, 21, 4), (0, 17, 33, 16), (3, 20, 19, 2), (15, 32, 31, 14), (13, 30, 29, 12), (11, 28, 27, 10), (8, 25, 24, 7), (6, 23, 22, 5), (4, 21, 20, 3), (16, 33, 32, 15), (2, 19, 18, 1), (14, 31, 30, 13), (12, 29, 28, 11), (1, 18, 17, 0), (10, 27, 26, 9), (41, 40, 57, 58), (39, 38, 55, 56), (34, 50, 67, 51), (37, 36, 53, 54), (49, 48, 65, 66), (47, 46, 63, 64), (45, 44, 61, 62), (42, 41, 58, 59), (40, 39, 56, 57), (38, 37, 54, 55), (50, 49, 66, 67), (36, 35, 52, 53), (48, 47, 64, 65), (46, 45, 62, 63), (35, 34, 51, 52), (44, 43, 60, 61), (28, 29, 63, 62), (17, 18, 52, 51), (24, 25, 59, 58), (32, 33, 67, 66), (21, 22, 56, 55), (29, 30, 64, 63), (18, 19, 53, 52), (26, 27, 61, 60), (33, 17, 51, 67), (22, 23, 57, 56), (30, 31, 65, 64), (19, 20, 54, 53), (27, 28, 62, 61), (23, 24, 58, 57), (31, 32, 66, 65), (20, 21, 55, 54), (75, 92, 91, 74), (73, 90, 89, 72), (68, 85, 101, 84), (71, 88, 87, 70), (83, 100, 99, 82), (81, 98, 97, 80), (79, 96, 95, 78), (76, 93, 92, 75), (74, 91, 90, 73), (72, 89, 88, 71), (84, 101, 100, 83), (70, 87, 86, 69), (82, 99, 98, 81), (80, 97, 96, 79), (69, 86, 85, 68), (78, 95, 94, 77), (109, 108, 125, 126), (107, 106, 123, 124), (102, 118, 135, 119), (105, 104, 121, 122), (117, 116, 133, 134), (115, 114, 131, 132), (113, 112, 129, 130), (110, 109, 126, 127), (108, 107, 124, 125), (106, 105, 122, 123), (118, 117, 134, 135), (104, 103, 120, 121), (116, 115, 132, 133), (114, 113, 130, 131), (103, 102, 119, 120), (112, 111, 128, 129), (96, 97, 131, 130), (85, 86, 120, 119), (92, 93, 127, 126), (100, 101, 135, 134), (89, 90, 124, 123), (97, 98, 132, 131), (86, 87, 121, 120), (94, 95, 129, 128), (101, 85, 119, 135), (90, 91, 125, 124), (98, 99, 133, 132), (87, 88, 122, 121), (95, 96, 130, 129), (91, 92, 126, 125), (99, 100, 134, 133), (88, 89, 123, 122)])
me_cylinder_000.polygons.foreach_set('use_smooth', [0, 0, 0, 0, 0, 0, 0, 0, 0, 0, 0, 0, 0, 0, 0, 0, 0, 0, 0, 0, 0, 0, 0, 0, 0, 0, 0, 0, 0, 0, 0, 0, 1, 1, 1, 1, 1, 1, 1, 1, 1, 1, 1, 1, 1, 1, 1, 1, 0, 0, 0, 0, 0, 0, 0, 0, 0, 0, 0, 0, 0, 0, 0, 0, 0, 0, 0, 0, 0, 0, 0, 0, 0, 0, 0, 0, 0, 0, 0, 0, 1, 1, 1, 1, 1, 1, 1, 1, 1, 1, 1, 1, 1, 1, 1, 1])
_uv = me_cylinder_000.uv_layers.new(name='UVMap')
_uv.uv.foreach_set('vector', [0.2115, 0.5112, 0.05228, 0.5112, 0.05228, 0.7408, 0.2115, 0.7408, 0.2115, 0.5112, 0.05228, 0.5112, 0.05228, 0.7408, 0.2115, 0.7408, 0.2115, 0.5112, 0.05228, 0.5112, 0.05228, 0.7408, 0.2115, 0.7408, 0.2115, 0.5112, 0.05228, 0.5112, 0.05228, 0.7408, 0.2115, 0.7408, 0.2115, 0.5112, 0.05228, 0.5112, 0.05228, 0.7408, 0.2115, 0.7408, 0.2115, 0.5112, 0.05228, 0.5112, 0.05228, 0.7408, 0.2115, 0.7408, 0.2115, 0.5112, 0.05228, 0.5112, 0.05228, 0.7408, 0.2115, 0.7408, 0.2115, 0.5112, 0.05228, 0.5112, 0.05228, 0.7408, 0.2115, 0.7408, 0.2115, 0.5112, 0.05228, 0.5112, 0.05228, 0.7408, 0.2115, 0.7408, 0.2115, 0.5112, 0.05228, 0.5112, 0.05228, 0.7408, 0.2115, 0.7408, 0.2115, 0.5112, 0.05228, 0.5112, 0.05228, 0.7408, 0.2115, 0.7408, 0.2115, 0.5112, 0.05228, 0.5112, 0.05228, 0.7408, 0.2115, 0.7408, 0.2115, 0.5112, 0.05228, 0.5112, 0.05228, 0.7408, 0.2115, 0.7408, 0.2115, 0.5112, 0.05228, 0.5112, 0.05228, 0.7408, 0.2115, 0.7408, 0.2115, 0.5112, 0.05228, 0.5112, 0.05228, 0.7408, 0.2115, 0.7408, 0.2115, 0.5112, 0.05228, 0.5112, 0.05228, 0.7408, 0.2115, 0.7408, 0.2217, 0.4953, 0.2217, 0.4953, 0.1385, 0.7448, 0.1385, 0.7448, 0.2217, 0.4953, 0.2217, 0.4953, 0.1385, 0.7448, 0.1385, 0.7448, 0.1801, 0.4953, 0.1385, 0.4953, 0.2217, 0.7448, 0.1801, 0.7448, 0.2217, 0.4953, 0.2217, 0.4953, 0.1385, 0.7448, 0.1385, 0.7448, 0.1385, 0.4953, 0.1385, 0.4953, 0.2217, 0.7448, 0.2217, 0.7448, 0.1385, 0.4953, 0.1385, 0.4953, 0.2217, 0.7448, 0.2217, 0.7448, 0.1385, 0.4953, 0.1385, 0.4953, 0.2217, 0.7448, 0.2217, 0.7448, 0.05534, 0.4953, 0.2217, 0.4953, 0.1385, 0.7448, 0.05534, 0.7448, 0.2217, 0.4953, 0.2217, 0.4953, 0.1385, 0.7448, 0.1385, 0.7448, 0.2217, 0.4953, 0.2217, 0.4953, 0.1385, 0.7448, 0.1385, 0.7448, 0.1385, 0.4953, 0.1385, 0.4953, 0.2217, 0.7448, 0.2217, 0.7448, 0.2217, 0.4953, 0.2217, 0.4953, 0.1385, 0.7448, 0.1385, 0.7448, 0.1385, 0.4953, 0.1385, 0.4953, 0.2217, 0.7448, 0.2217, 0.7448, 0.1385, 0.4953, 0.1385, 0.4953, 0.2217, 0.7448, 0.2217, 0.7448, 0.2217, 0.4953, 0.1801, 0.4953, 0.1801, 0.7448, 0.1385, 0.7448, 0.01451, 0.4953, 0.1808, 0.4953, 0.1808, 0.7448, 0.09768, 0.7448, 0.237, 0.5029, 0.237, 0.5029, 0.1572, 0.7422, 0.1572, 0.7422, 0.237, 0.5029, 0.237, 0.5029, 0.1572, 0.7422, 0.1572, 0.7422, 0.1164, 0.5029, 0.1962, 0.5029, 0.1962, 0.7422, 0.03667, 0.7422, 0.1971, 0.5029, 0.1971, 0.5029, 0.1971, 0.7422, 0.1971, 0.7422, 0.237, 0.5029, 0.237, 0.5029, 0.1572, 0.7422, 0.1572, 0.7422, 0.237, 0.5029, 0.237, 0.5029, 0.1572, 0.7422, 0.1572, 0.7422, 0.237, 0.5029, 0.237, 0.5029, 0.1572, 0.7422, 0.1572, 0.7422, 0.0775, 0.5029, 0.237, 0.5029, 0.1572, 0.7422, 0.0775, 0.7422, 0.1971, 0.5029, 0.237, 0.5029, 0.1572, 0.7422, 0.1971, 0.7422, 0.237, 0.5029, 0.237, 0.5029, 0.1572, 0.7422, 0.1572, 0.7422, 0.237, 0.5029, 0.237, 0.5029, 0.1572, 0.7422, 0.1572, 0.7422, 0.237, 0.5029, 0.237, 0.5029, 0.1572, 0.7422, 0.1572, 0.7422, 0.237, 0.5029, 0.237, 0.5029, 0.1572, 0.7422, 0.1572, 0.7422, 0.237, 0.5029, 0.237, 0.5029, 0.1572, 0.7422, 0.1572, 0.7422, 0.237, 0.5029, 0.1971, 0.5029, 0.1971, 0.7422, 0.1572, 0.7422, 0.237, 0.5029, 0.237, 0.5029, 0.1572, 0.7422, 0.1572, 0.7422, 0.2115, 0.5112, 0.05228, 0.5112, 0.05228, 0.7408, 0.2115, 0.7408, 0.2115, 0.5112, 0.05228, 0.5112, 0.05228, 0.7408, 0.2115, 0.7408, 0.2115, 0.5112, 0.05228, 0.5112, 0.05228, 0.7408, 0.2115, 0.7408, 0.2115, 0.5112, 0.05228, 0.5112, 0.05228, 0.7408, 0.2115, 0.7408, 0.2115, 0.5112, 0.05228, 0.5112, 0.05228, 0.7408, 0.2115, 0.7408, 0.2115, 0.5112, 0.05228, 0.5112, 0.05228, 0.7408, 0.2115, 0.7408, 0.2115, 0.5112, 0.05228, 0.5112, 0.05228, 0.7408, 0.2115, 0.7408, 0.2115, 0.5112, 0.05228, 0.5112, 0.05228, 0.7408, 0.2115, 0.7408, 0.2115, 0.5112, 0.05228, 0.5112, 0.05228, 0.7408, 0.2115, 0.7408, 0.2115, 0.5112, 0.05228, 0.5112, 0.05228, 0.7408, 0.2115, 0.7408, 0.2115, 0.5112, 0.05228, 0.5112, 0.05228, 0.7408, 0.2115, 0.7408, 0.2115, 0.5112, 0.05228, 0.5112, 0.05228, 0.7408, 0.2115, 0.7408, 0.2115, 0.5112, 0.05228, 0.5112, 0.05228, 0.7408, 0.2115, 0.7408, 0.2115, 0.5112, 0.05228, 0.5112, 0.05228, 0.7408, 0.2115, 0.7408, 0.2115, 0.5112, 0.05228, 0.5112, 0.05228, 0.7408, 0.2115, 0.7408, 0.2115, 0.5112, 0.05228, 0.5112, 0.05228, 0.7408, 0.2115, 0.7408, 0.2217, 0.4953, 0.2217, 0.4953, 0.1385, 0.7448, 0.1385, 0.7448, 0.2217, 0.4953, 0.2217, 0.4953, 0.1385, 0.7448, 0.1385, 0.7448, 0.1801, 0.4953, 0.1385, 0.4953, 0.2217, 0.7448, 0.1801, 0.7448, 0.2217, 0.4953, 0.2217, 0.4953, 0.1385, 0.7448, 0.1385, 0.7448, 0.1385, 0.4953, 0.1385, 0.4953, 0.2217, 0.7448, 0.2217, 0.7448, 0.1385, 0.4953, 0.1385, 0.4953, 0.2217, 0.7448, 0.2217, 0.7448, 0.1385, 0.4953, 0.1385, 0.4953, 0.2217, 0.7448, 0.2217, 0.7448, 0.05534, 0.4953, 0.2217, 0.4953, 0.1385, 0.7448, 0.05534, 0.7448, 0.2217, 0.4953, 0.2217, 0.4953, 0.1385, 0.7448, 0.1385, 0.7448, 0.2217, 0.4953, 0.2217, 0.4953, 0.1385, 0.7448, 0.1385, 0.7448, 0.1385, 0.4953, 0.1385, 0.4953, 0.2217, 0.7448, 0.2217, 0.7448, 0.2217, 0.4953, 0.2217, 0.4953, 0.1385, 0.7448, 0.1385, 0.7448, 0.1385, 0.4953, 0.1385, 0.4953, 0.2217, 0.7448, 0.2217, 0.7448, 0.1385, 0.4953, 0.1385, 0.4953, 0.2217, 0.7448, 0.2217, 0.7448, 0.2217, 0.4953, 0.1801, 0.4953, 0.1801, 0.7448, 0.1385, 0.7448, 0.01451, 0.4953, 0.1808, 0.4953, 0.1808, 0.7448, 0.09768, 0.7448, 0.237, 0.5029, 0.237, 0.5029, 0.1572, 0.7422, 0.1572, 0.7422, 0.237, 0.5029, 0.237, 0.5029, 0.1572, 0.7422, 0.1572, 0.7422, 0.1164, 0.5029, 0.1962, 0.5029, 0.1962, 0.7422, 0.03667, 0.7422, 0.1971, 0.5029, 0.1971, 0.5029, 0.1971, 0.7422, 0.1971, 0.7422, 0.237, 0.5029, 0.237, 0.5029, 0.1572, 0.7422, 0.1572, 0.7422, 0.237, 0.5029, 0.237, 0.5029, 0.1572, 0.7422, 0.1572, 0.7422, 0.237, 0.5029, 0.237, 0.5029, 0.1572, 0.7422, 0.1572, 0.7422, 0.0775, 0.5029, 0.237, 0.5029, 0.1572, 0.7422, 0.0775, 0.7422, 0.1971, 0.5029, 0.237, 0.5029, 0.1572, 0.7422, 0.1971, 0.7422, 0.237, 0.5029, 0.237, 0.5029, 0.1572, 0.7422, 0.1572, 0.7422, 0.237, 0.5029, 0.237, 0.5029, 0.1572, 0.7422, 0.1572, 0.7422, 0.237, 0.5029, 0.237, 0.5029, 0.1572, 0.7422, 0.1572, 0.7422, 0.237, 0.5029, 0.237, 0.5029, 0.1572, 0.7422, 0.1572, 0.7422, 0.237, 0.5029, 0.237, 0.5029, 0.1572, 0.7422, 0.1572, 0.7422, 0.237, 0.5029, 0.1971, 0.5029, 0.1971, 0.7422, 0.1572, 0.7422, 0.237, 0.5029, 0.237, 0.5029, 0.1572, 0.7422, 0.1572, 0.7422])
me_cylinder_000.materials.append(mat_garage_2)
me_cylinder_000.use_remesh_preserve_volume = False
me_cylinder_000.use_remesh_preserve_attributes = False
me_cylinder_000.use_mirror_vertex_groups = False
me_cylinder_000.update()

# ---- objects
ob_conveyor = bpy.data.objects.new('conveyor', me_cube_003)
ob_conveyor_frame = bpy.data.objects.new('conveyor_frame', me_cube)
ob_rear_shelf = bpy.data.objects.new('rear_shelf', me_cube_007)
ob_front_shelf = bpy.data.objects.new('front_shelf', me_cube_006)
ob_endframe = bpy.data.objects.new('endFrame', me_cylinder_001)
ob_canvas = bpy.data.objects.new('canvas', me_cylinder_004)
ob_ribs = bpy.data.objects.new('ribs', me_cylinder_000)

# ---- transforms, parenting, visibility, modifiers, constraints
ob_conveyor.location = (0.0, 0.0, 0.0)
ob_conveyor.scale = (0.5, 0.5, 0.5)
ob_conveyor.lineart.crease_threshold = 0.0
ob_conveyor_frame.location = (0.0, 0.0, 0.0)
ob_conveyor_frame.scale = (0.5, 0.5, 0.5)
ob_conveyor_frame.lineart.crease_threshold = 0.0
ob_rear_shelf.location = (-1.936, 2.511, -0.02595)
ob_rear_shelf.scale = (0.5, 0.5, 0.5)
ob_rear_shelf.lineart.crease_threshold = 0.0
_m = ob_rear_shelf.modifiers.new('Mirror', 'MIRROR')
_m.use_axis = (True, True, False)
_m.mirror_object = ob_conveyor_frame
ob_front_shelf.location = (-0.9363, 2.511, -0.02595)
ob_front_shelf.scale = (0.5, 0.5, 0.5)
ob_front_shelf.lineart.crease_threshold = 0.0
_m = ob_front_shelf.modifiers.new('Mirror', 'MIRROR')
_m.use_axis = (True, True, False)
_m.mirror_object = ob_conveyor_frame
ob_endframe.location = (0.0, 0.0, 0.0)
ob_endframe.scale = (0.5626, 0.2813, 0.5626)
ob_endframe.lineart.crease_threshold = 0.0
_m = ob_endframe.modifiers.new('Mirror', 'MIRROR')
_m.use_axis = (True, True, False)
ob_canvas.location = (0.0, 0.0, 0.0)
ob_canvas.scale = (0.5626, 0.2813, 0.5626)
ob_canvas.lineart.crease_threshold = 0.0
_m = ob_canvas.modifiers.new('Mirror', 'MIRROR')
_m.use_axis = (False, True, False)
ob_ribs.location = (0.0, -0.7005, 0.0)
ob_ribs.scale = (0.5626, 0.2813, 0.5626)
ob_ribs.lineart.crease_threshold = 0.0
_m = ob_ribs.modifiers.new('Mirror', 'MIRROR')
_m.use_axis = (False, True, False)
_m.mirror_object = ob_canvas

# ---- collection membership
col_collection_1.objects.link(ob_conveyor)
col_collection_1.objects.link(ob_conveyor_frame)
col_collection_1.objects.link(ob_rear_shelf)
col_collection_1.objects.link(ob_front_shelf)
col_collection_1.objects.link(ob_endframe)
col_collection_1.objects.link(ob_canvas)
col_collection_1.objects.link(ob_ribs)

# ---- scene / render settings (as saved in the file)
scene.frame_start = 1; scene.frame_end = 250; scene.frame_set(1)
scene.render.engine = 'BLENDER_EEVEE_NEXT'
scene.render.resolution_percentage = 50
scene.render.dither_intensity = 0.0
scene.cycles.use_denoising = False
scene.cycles.samples = 10
scene.cycles.sampling_pattern = 'TABULATED_SOBOL'
scene.cycles.light_sampling_threshold = 0.0
scene.cycles.use_adaptive_sampling = False
scene.cycles.use_light_tree = False
scene.cycles.blur_glossy = 0.0
scene.cycles.pixel_filter_type = 'GAUSSIAN'
scene.cycles.sample_clamp_indirect = 0.0
scene.view_settings.view_transform = 'Standard'
bpy.context.view_layer.update()

# ---- added for rendering (the .blend has no active camera and no usable light): camera, sun
cam_auto = bpy.data.cameras.new('AutoCamera')
cam_auto.lens = 50.0
cam_auto.sensor_width = 36.0
cam_auto.clip_end = 1000.0
ob_auto_camera = bpy.data.objects.new('AutoCamera', cam_auto)
scene.collection.objects.link(ob_auto_camera)
ob_auto_camera.location = (12.7226, -16.0473, 11.6886)
ob_auto_camera.rotation_euler = (1.09748, -7.21219e-08, 0.694738)
scene.camera = ob_auto_camera
light_auto_sun = bpy.data.lights.new('AutoSun', 'SUN')
light_auto_sun.energy = 3.0
light_auto_sun.angle = 0.0523599
ob_auto_sun = bpy.data.objects.new('AutoSun', light_auto_sun)
scene.collection.objects.link(ob_auto_sun)
ob_auto_sun.rotation_euler = (0.872665, 0.174533, 0.523599)
bpy.context.view_layer.update()
